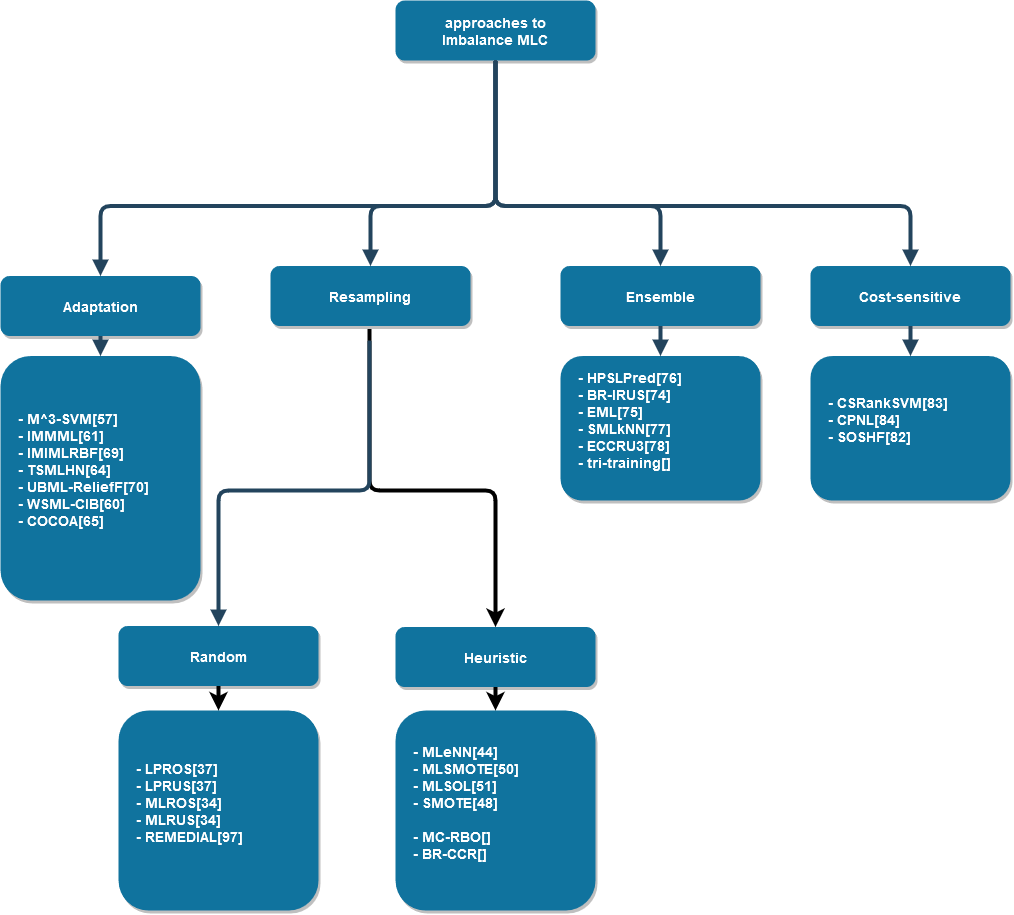

The diagram above was exported from draw.io. Its source (the exported page's mxGraphModel, read from the mxfile embedded in the PNG):
<mxGraphModel dx="1221" dy="631" grid="1" gridSize="10" guides="1" tooltips="1" connect="1" arrows="1" fold="1" page="1" pageScale="1.5" pageWidth="1169" pageHeight="827" background="none" math="0" shadow="0">
  <root>
    <mxCell id="0" />
    <mxCell id="1" parent="0" />
    <mxCell id="2" value="approaches to&#10;Imbalance MLC" style="rounded=1;fillColor=#10739E;strokeColor=none;shadow=1;gradientColor=none;fontStyle=1;fontColor=#FFFFFF;fontSize=14;" parent="1" vertex="1">
      <mxGeometry x="677" y="40" width="200" height="60" as="geometry" />
    </mxCell>
    <mxCell id="8" value="Adaptation" style="rounded=1;fillColor=#10739E;strokeColor=none;shadow=1;gradientColor=none;fontStyle=1;fontColor=#FFFFFF;fontSize=14;" parent="1" vertex="1">
      <mxGeometry x="282" y="315.5" width="200" height="60" as="geometry" />
    </mxCell>
    <mxCell id="9" value="    - M^3-SVM[57]&#10;    - IMMML[61]&#10;    - IMIMLRBF[69]&#10;    - TSMLHN[64]&#10;    - UBML-ReliefF[70]&#10;    - WSML-CIB[60]&#10;    - COCOA[65]&#10;" style="rounded=1;fillColor=#10739E;strokeColor=none;shadow=1;gradientColor=none;fontStyle=1;fontColor=#FFFFFF;fontSize=14;align=left;" parent="1" vertex="1">
      <mxGeometry x="282" y="395.5" width="200" height="244.5" as="geometry" />
    </mxCell>
    <mxCell id="wOzzAIsuP_WPkT2Gjeab-55" style="edgeStyle=elbowEdgeStyle;rounded=1;orthogonalLoop=1;jettySize=auto;html=1;exitX=0.5;exitY=1;exitDx=0;exitDy=0;strokeWidth=4;elbow=vertical;entryX=0.5;entryY=0;entryDx=0;entryDy=0;" edge="1" parent="1" target="wOzzAIsuP_WPkT2Gjeab-56">
      <mxGeometry relative="1" as="geometry">
        <mxPoint x="777" y="668.5" as="targetPoint" />
        <mxPoint x="651" y="368.4999999999998" as="sourcePoint" />
        <Array as="points">
          <mxPoint x="720" y="530" />
        </Array>
      </mxGeometry>
    </mxCell>
    <mxCell id="13" value="Resampling" style="rounded=1;fillColor=#10739E;strokeColor=none;shadow=1;gradientColor=none;fontStyle=1;fontColor=#FFFFFF;fontSize=14;" parent="1" vertex="1">
      <mxGeometry x="552" y="305.5" width="200" height="60" as="geometry" />
    </mxCell>
    <mxCell id="wOzzAIsuP_WPkT2Gjeab-60" style="edgeStyle=elbowEdgeStyle;rounded=1;orthogonalLoop=1;jettySize=auto;elbow=vertical;html=1;strokeWidth=4;entryX=0.5;entryY=0;entryDx=0;entryDy=0;" edge="1" parent="1" source="14" target="wOzzAIsuP_WPkT2Gjeab-61">
      <mxGeometry relative="1" as="geometry">
        <mxPoint x="500" y="880" as="targetPoint" />
        <Array as="points" />
      </mxGeometry>
    </mxCell>
    <mxCell id="14" value="Random" style="rounded=1;fillColor=#10739E;strokeColor=none;shadow=1;gradientColor=none;fontStyle=1;fontColor=#FFFFFF;fontSize=14;" parent="1" vertex="1">
      <mxGeometry x="400" y="665.5" width="200" height="60" as="geometry" />
    </mxCell>
    <mxCell id="18" value="Ensemble" style="rounded=1;fillColor=#10739E;strokeColor=none;shadow=1;gradientColor=none;fontStyle=1;fontColor=#FFFFFF;fontSize=14;" parent="1" vertex="1">
      <mxGeometry x="842" y="305.5" width="200" height="60" as="geometry" />
    </mxCell>
    <mxCell id="19" value="    - HPSLPred[76]&#10;    - BR-IRUS[74]&#10;    - EML[75]&#10;    - SMLkNN[77]&#10;    - ECCRU3[78]&#10;    - tri-training[]&#10;" style="rounded=1;fillColor=#10739E;strokeColor=none;shadow=1;gradientColor=none;fontStyle=1;fontColor=#FFFFFF;fontSize=14;align=left;" parent="1" vertex="1">
      <mxGeometry x="842" y="395.5" width="200" height="144.5" as="geometry" />
    </mxCell>
    <mxCell id="23" value="Cost-sensitive" style="rounded=1;fillColor=#10739E;strokeColor=none;shadow=1;gradientColor=none;fontStyle=1;fontColor=#FFFFFF;fontSize=14;" parent="1" vertex="1">
      <mxGeometry x="1092" y="305.5" width="200" height="60" as="geometry" />
    </mxCell>
    <mxCell id="24" value="    - CSRankSVM[83]&#10;    - CPNL[84]&#10;    - SOSHF[82]&#10;" style="rounded=1;fillColor=#10739E;strokeColor=none;shadow=1;gradientColor=none;fontStyle=1;fontColor=#FFFFFF;fontSize=14;align=left;" parent="1" vertex="1">
      <mxGeometry x="1092" y="395.5" width="200" height="144.5" as="geometry" />
    </mxCell>
    <mxCell id="34" value="" style="edgeStyle=elbowEdgeStyle;elbow=vertical;strokeWidth=4;endArrow=block;endFill=1;fontStyle=1;strokeColor=#23445D;exitX=0.5;exitY=1;exitDx=0;exitDy=0;" parent="1" source="2" target="8" edge="1">
      <mxGeometry x="22" y="-144.5" width="100" height="100" as="geometry">
        <mxPoint x="772" y="20" as="sourcePoint" />
        <mxPoint x="122" y="-144.5" as="targetPoint" />
        <Array as="points">
          <mxPoint x="552" y="245.5" />
        </Array>
      </mxGeometry>
    </mxCell>
    <mxCell id="37" value="" style="edgeStyle=elbowEdgeStyle;elbow=vertical;strokeWidth=4;endArrow=block;endFill=1;fontStyle=1;strokeColor=#23445D;exitX=0.5;exitY=1;exitDx=0;exitDy=0;" parent="1" source="2" target="23" edge="1">
      <mxGeometry x="22" y="-144.5" width="100" height="100" as="geometry">
        <mxPoint x="772" y="150" as="sourcePoint" />
        <mxPoint x="122" y="-144.5" as="targetPoint" />
        <Array as="points">
          <mxPoint x="972" y="245.5" />
        </Array>
      </mxGeometry>
    </mxCell>
    <mxCell id="38" value="" style="edgeStyle=elbowEdgeStyle;elbow=vertical;strokeWidth=4;endArrow=block;endFill=1;fontStyle=1;strokeColor=#23445D;" parent="1" source="8" target="9" edge="1">
      <mxGeometry x="62" y="-144.5" width="100" height="100" as="geometry">
        <mxPoint x="62" y="-44.5" as="sourcePoint" />
        <mxPoint x="162" y="-144.5" as="targetPoint" />
      </mxGeometry>
    </mxCell>
    <mxCell id="42" value="" style="edgeStyle=elbowEdgeStyle;elbow=vertical;strokeWidth=4;endArrow=block;endFill=1;fontStyle=1;strokeColor=#23445D;entryX=0.5;entryY=0;entryDx=0;entryDy=0;" parent="1" target="14" edge="1">
      <mxGeometry x="61" y="-144.5" width="100" height="100" as="geometry">
        <mxPoint x="651" y="380" as="sourcePoint" />
        <mxPoint x="499" y="650" as="targetPoint" />
        <Array as="points">
          <mxPoint x="580" y="530" />
        </Array>
      </mxGeometry>
    </mxCell>
    <mxCell id="46" value="" style="edgeStyle=elbowEdgeStyle;elbow=vertical;strokeWidth=4;endArrow=block;endFill=1;fontStyle=1;strokeColor=#23445D;" parent="1" source="18" target="19" edge="1">
      <mxGeometry x="72" y="-144.5" width="100" height="100" as="geometry">
        <mxPoint x="72" y="-44.5" as="sourcePoint" />
        <mxPoint x="172" y="-144.5" as="targetPoint" />
      </mxGeometry>
    </mxCell>
    <mxCell id="50" value="" style="edgeStyle=elbowEdgeStyle;elbow=vertical;strokeWidth=4;endArrow=block;endFill=1;fontStyle=1;strokeColor=#23445D;" parent="1" source="23" target="24" edge="1">
      <mxGeometry x="72" y="-144.5" width="100" height="100" as="geometry">
        <mxPoint x="72" y="-44.5" as="sourcePoint" />
        <mxPoint x="172" y="-144.5" as="targetPoint" />
      </mxGeometry>
    </mxCell>
    <mxCell id="54" value="" style="edgeStyle=elbowEdgeStyle;elbow=vertical;strokeWidth=4;endArrow=block;endFill=1;fontStyle=1;strokeColor=#23445D;exitX=0.5;exitY=1;exitDx=0;exitDy=0;" parent="1" source="2" target="13" edge="1">
      <mxGeometry x="22" y="-144.5" width="100" height="100" as="geometry">
        <mxPoint x="772" y="140" as="sourcePoint" />
        <mxPoint x="122" y="-144.5" as="targetPoint" />
        <Array as="points">
          <mxPoint x="652" y="245.5" />
        </Array>
      </mxGeometry>
    </mxCell>
    <mxCell id="55" value="" style="edgeStyle=elbowEdgeStyle;elbow=vertical;strokeWidth=4;endArrow=block;endFill=1;fontStyle=1;strokeColor=#23445D;exitX=0.5;exitY=1;exitDx=0;exitDy=0;" parent="1" source="2" target="18" edge="1">
      <mxGeometry x="22" y="-144.5" width="100" height="100" as="geometry">
        <mxPoint x="772" y="140" as="sourcePoint" />
        <mxPoint x="122" y="-144.5" as="targetPoint" />
        <Array as="points">
          <mxPoint x="942" y="245.5" />
        </Array>
      </mxGeometry>
    </mxCell>
    <mxCell id="wOzzAIsuP_WPkT2Gjeab-62" style="edgeStyle=elbowEdgeStyle;rounded=1;orthogonalLoop=1;jettySize=auto;elbow=vertical;html=1;strokeWidth=4;entryX=0.5;entryY=0;entryDx=0;entryDy=0;" edge="1" parent="1" source="wOzzAIsuP_WPkT2Gjeab-56" target="wOzzAIsuP_WPkT2Gjeab-63">
      <mxGeometry relative="1" as="geometry">
        <mxPoint x="777" y="780" as="targetPoint" />
      </mxGeometry>
    </mxCell>
    <mxCell id="wOzzAIsuP_WPkT2Gjeab-56" value="Heuristic" style="rounded=1;fillColor=#10739E;strokeColor=none;shadow=1;gradientColor=none;fontStyle=1;fontColor=#FFFFFF;fontSize=14;" vertex="1" parent="1">
      <mxGeometry x="677" y="666.5" width="200" height="60" as="geometry" />
    </mxCell>
    <mxCell id="wOzzAIsuP_WPkT2Gjeab-61" value="    - LPROS[37]&#10;    - LPRUS[37]&#10;    - MLROS[34]&#10;    - MLRUS[34]&#10;    - REMEDIAL[97]&#10;" style="rounded=1;fillColor=#10739E;strokeColor=none;shadow=1;gradientColor=none;fontStyle=1;fontColor=#FFFFFF;fontSize=14;align=left;" vertex="1" parent="1">
      <mxGeometry x="400" y="750" width="200" height="200" as="geometry" />
    </mxCell>
    <mxCell id="wOzzAIsuP_WPkT2Gjeab-63" value="    - MLeNN[44]&#10;    - MLSMOTE[50]&#10;    - MLSOL[51]&#10;    - SMOTE[48]&#10;&#10;    - MC-RBO[]&#10;    - BR-CCR[]    &#10;" style="rounded=1;fillColor=#10739E;strokeColor=none;shadow=1;gradientColor=none;fontStyle=1;fontColor=#FFFFFF;fontSize=14;align=left;" vertex="1" parent="1">
      <mxGeometry x="677" y="750" width="200" height="200" as="geometry" />
    </mxCell>
  </root>
</mxGraphModel>